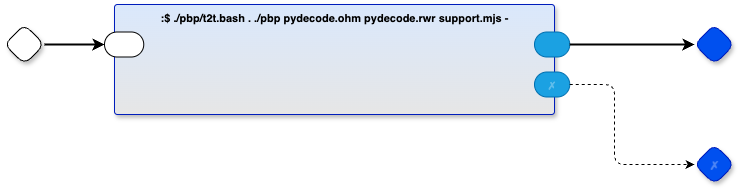

The diagram above was exported from draw.io. Its source (the exported page's mxGraphModel, read from the mxfile embedded in the PNG):
<mxGraphModel dx="1141" dy="777" grid="1" gridSize="10" guides="1" tooltips="1" connect="1" arrows="1" fold="1" page="1" pageScale="1" pageWidth="1100" pageHeight="850" math="0" shadow="0">
  <root>
    <mxCell id="0" />
    <mxCell id="1" parent="0" />
    <mxCell id="s-MIu1WYOPhbMHLcc54b-1" value="" style="rhombus;whiteSpace=wrap;html=1;rounded=1;fontStyle=1;glass=0;sketch=0;fontSize=12;points=[[0,0.5,0,0,0],[0.5,0,0,0,0],[0.5,1,0,0,0],[1,0.5,0,0,0]];shadow=1;fontFamily=Helvetica;fontColor=default;" parent="1" vertex="1">
      <mxGeometry x="90" y="100" width="40" height="40" as="geometry" />
    </mxCell>
    <mxCell id="s-MIu1WYOPhbMHLcc54b-2" value="" style="rhombus;whiteSpace=wrap;html=1;rounded=1;fontStyle=1;glass=0;sketch=0;fontSize=12;points=[[0,0.5,0,0,0],[0.5,0,0,0,0],[0.5,1,0,0,0],[1,0.5,0,0,0]];shadow=1;fillColor=#0050ef;fontColor=#ffffff;strokeColor=#001DBC;fontFamily=Helvetica;" parent="1" vertex="1">
      <mxGeometry x="780" y="100" width="40" height="40" as="geometry" />
    </mxCell>
    <mxCell id="s-MIu1WYOPhbMHLcc54b-3" value="✗" style="rhombus;whiteSpace=wrap;html=1;rounded=1;fillColor=#0050ef;fontColor=#ffffff;strokeColor=#001DBC;fontStyle=1;glass=0;sketch=0;fontSize=12;points=[[0,0.5,0,0,0],[0.5,0,0,0,0],[0.5,1,0,0,0],[1,0.5,0,0,0]];shadow=1;textOpacity=30;" parent="1" vertex="1">
      <mxGeometry x="780" y="220" width="40" height="40" as="geometry" />
    </mxCell>
    <mxCell id="s-MIu1WYOPhbMHLcc54b-4" value=":$ ./pbp/t2t.bash . ./pbp pydecode.ohm pydecode.rwr support.mjs -" style="rounded=1;sketch=0;container=1;recursiveResize=0;verticalAlign=top;arcSize=6;fontStyle=1;autosize=0;points=[];absoluteArcSize=1;shadow=1;strokeColor=#001DBC;fillColor=#DAE8FC;fontColor=#000000;fontFamily=Helvetica;fontSize=11;gradientColor=#E6E6E6;" parent="1" vertex="1">
      <mxGeometry x="200" y="80" width="440" height="110" as="geometry">
        <mxRectangle x="-98" y="-1230" width="99" height="26" as="alternateBounds" />
      </mxGeometry>
    </mxCell>
    <mxCell id="s-MIu1WYOPhbMHLcc54b-5" value="" style="rounded=1;whiteSpace=wrap;html=1;sketch=0;points=[[0,0.5,0,0,0],[1,0.5,0,0,0]];arcSize=50;fontFamily=Helvetica;fontSize=11;fontColor=default;" parent="s-MIu1WYOPhbMHLcc54b-4" vertex="1">
      <mxGeometry x="-10" y="27.5" width="39.25" height="25" as="geometry" />
    </mxCell>
    <mxCell id="s-MIu1WYOPhbMHLcc54b-6" value="" style="rounded=1;whiteSpace=wrap;html=1;sketch=0;points=[[0,0.5,0,0,0],[1,0.5,0,0,0]];fillColor=#1ba1e2;fontColor=#ffffff;strokeColor=#006EAF;arcSize=50;fontFamily=Helvetica;fontSize=11;" parent="s-MIu1WYOPhbMHLcc54b-4" vertex="1">
      <mxGeometry x="420" y="27.5" width="35.25" height="25" as="geometry" />
    </mxCell>
    <mxCell id="s-MIu1WYOPhbMHLcc54b-7" value="✗" style="rounded=1;whiteSpace=wrap;html=1;sketch=0;points=[[0,0.5,0,0,0],[1,0.5,0,0,0]];fillColor=#1ba1e2;fontColor=#ffffff;strokeColor=#006EAF;arcSize=50;fontFamily=Helvetica;fontSize=11;textOpacity=30;" parent="s-MIu1WYOPhbMHLcc54b-4" vertex="1">
      <mxGeometry x="420" y="67.5" width="35.25" height="25" as="geometry" />
    </mxCell>
    <mxCell id="s-MIu1WYOPhbMHLcc54b-8" style="edgeStyle=orthogonalEdgeStyle;rounded=0;orthogonalLoop=1;jettySize=auto;html=1;exitX=1;exitY=0.5;exitDx=0;exitDy=0;exitPerimeter=0;entryX=0;entryY=0.5;entryDx=0;entryDy=0;entryPerimeter=0;strokeWidth=2;" parent="1" source="s-MIu1WYOPhbMHLcc54b-1" target="s-MIu1WYOPhbMHLcc54b-5" edge="1">
      <mxGeometry relative="1" as="geometry" />
    </mxCell>
    <mxCell id="s-MIu1WYOPhbMHLcc54b-9" style="edgeStyle=orthogonalEdgeStyle;rounded=0;orthogonalLoop=1;jettySize=auto;html=1;exitX=1;exitY=0.5;exitDx=0;exitDy=0;exitPerimeter=0;strokeWidth=2;entryX=0;entryY=0.5;entryDx=0;entryDy=0;entryPerimeter=0;" parent="1" source="s-MIu1WYOPhbMHLcc54b-6" target="s-MIu1WYOPhbMHLcc54b-2" edge="1">
      <mxGeometry relative="1" as="geometry">
        <mxPoint x="690" y="120" as="targetPoint" />
      </mxGeometry>
    </mxCell>
    <mxCell id="s-MIu1WYOPhbMHLcc54b-10" style="edgeStyle=orthogonalEdgeStyle;rounded=1;orthogonalLoop=1;jettySize=auto;html=1;exitX=1;exitY=0.5;exitDx=0;exitDy=0;exitPerimeter=0;entryX=0;entryY=0.5;entryDx=0;entryDy=0;entryPerimeter=0;curved=0;dashed=1;" parent="1" source="s-MIu1WYOPhbMHLcc54b-7" target="s-MIu1WYOPhbMHLcc54b-3" edge="1">
      <mxGeometry relative="1" as="geometry">
        <Array as="points">
          <mxPoint x="700" y="160" />
          <mxPoint x="700" y="240" />
        </Array>
      </mxGeometry>
    </mxCell>
  </root>
</mxGraphModel>